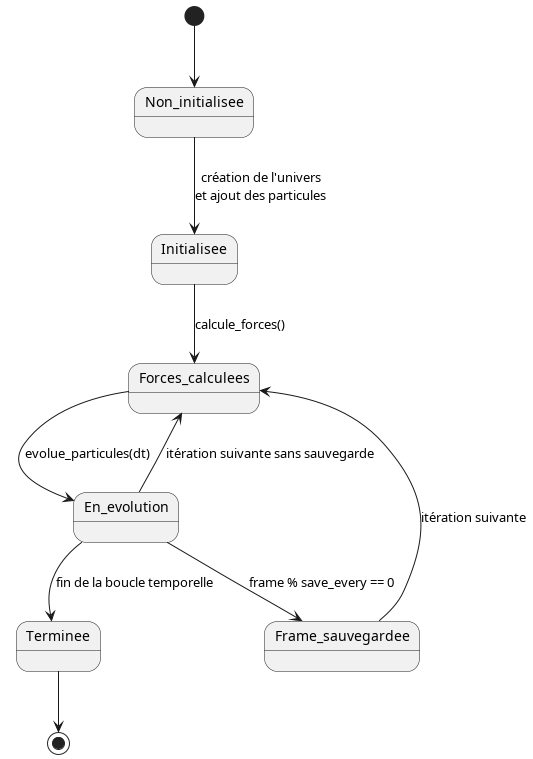

The diagram above was rendered by PlantUML. Its source (embedded in the PNG):
@startuml
[*] --> Non_initialisee

Non_initialisee --> Initialisee : création de l'univers\net ajout des particules
Initialisee --> Forces_calculees : calcule_forces()
Forces_calculees --> En_evolution : evolue_particules(dt)
En_evolution --> Frame_sauvegardee : frame % save_every == 0
Frame_sauvegardee --> Forces_calculees : itération suivante
En_evolution --> Forces_calculees : itération suivante sans sauvegarde
En_evolution --> Terminee : fin de la boucle temporelle
Terminee --> [*]
@enduml